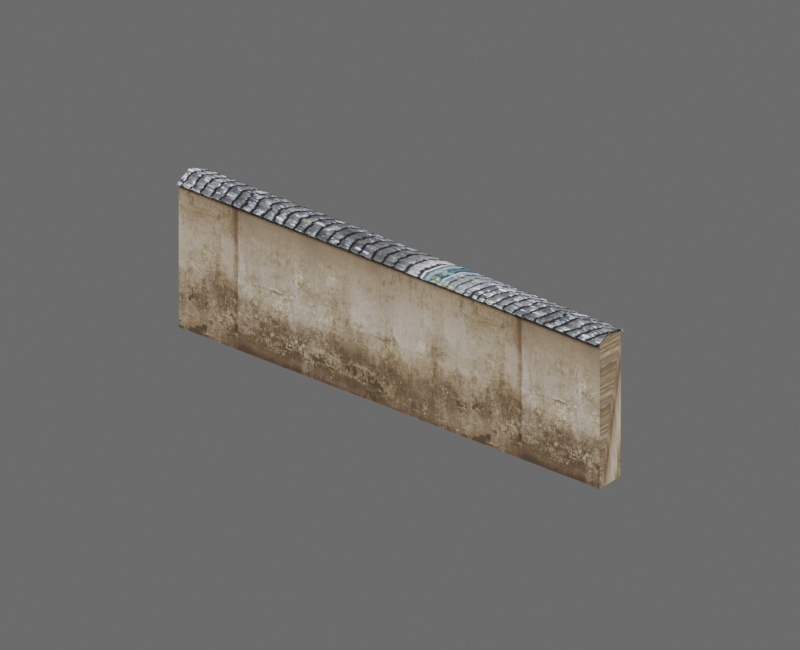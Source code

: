 # Source: hd_handai_weiqiang_09_01.blend  (saved by Blender 4.2.68; exported with 4.5.12 LTS)
import bpy
from mathutils import Matrix  # noqa: F401  (used for matrix-valued properties, if any)

bpy.ops.wm.read_factory_settings(use_empty=True)
scene = bpy.context.scene
scene.name = 'hd_handai_weiqiang_09_01'

# ---- images (referenced by path relative to the original .blend; pixels are not part of the script)
import os
ASSET_DIR = os.environ.get("B2B_ASSET_DIR", "")  # directory of the original .blend (textures are referenced by path, not embedded)
HERE = os.path.dirname(os.path.abspath(__file__))  # packed textures are extracted next to this script under _unpacked/

def load_image(name, relpath, width, height, colorspace="sRGB"):
    """Load a texture the original file referenced (path relative to the .blend, or extracted next to this script)."""
    p = next((c for c in (os.path.join(HERE, relpath), os.path.join(ASSET_DIR, relpath)) if relpath and os.path.exists(c)), "")
    if p:
        img = bpy.data.images.load(p, check_existing=True)
        img.name = name
    else:  # same state as the original file: an image datablock whose file is absent (Cycles renders it pink)
        img = bpy.data.images.new(name, width, height)
        img.source = "FILE"
        img.filepath = "//" + (relpath or name)
    img.colorspace_settings.name = colorspace
    return img
img_3d66model_9280216_files_45_jpg = load_image('3d66Model-9280216-files-45.jpg', '_unpacked/3d66Model-9280216-files-45.4a072089.jpg', 3543, 1504, 'sRGB')
img_hd_handai_weiqiang_09_01_diffuse = load_image('hd_handai_weiqiang_09_01_diffuse', '_unpacked/hd_handai_weiqiang_09_01_diffuse.c9740199.png', 1024, 1024, 'sRGB')
img_3d66model_9280216_files_51_jpg = load_image('3d66Model-9280216-files-51.jpg', '_unpacked/3d66Model-9280216-files-51.b3a56d21.jpg', 1600, 1132, 'sRGB')
img_hd_handai_weiqiang_09_01_diffuse_dds_001 = load_image('hd_handai_weiqiang_09_01_diffuse.dds.001', '_unpacked/hd_handai_weiqiang_09_01_diffuse.0d939043.png', 1024, 1024, 'sRGB')
img_hd_handai_weiqiang_09_01_normal_dds_001 = load_image('hd_handai_weiqiang_09_01_normal.dds.001', '_unpacked/hd_handai_weiqiang_09_01_normal.63fcd07c.png', 1024, 1024, 'Non-Color')
img_hd_handai_weiqiang_09_01_properties_dds_001 = load_image('hd_handai_weiqiang_09_01_properties.dds.001', '_unpacked/hd_handai_weiqiang_09_01_properties.000398d9.png', 1024, 1024, 'Non-Color')

# ---- materials (node trees are filled in below, after node groups)
mat_mat3d66_9280216_37_93246_3d66model_9280216_files_45_018 = bpy.data.materials.new('Mat3d66-9280216-37-93246_3d66Model-9280216-files-45.018')
mat_mat3d66_9280216_37_93246_3d66model_9280216_files_45_018.diffuse_color = (0.5882, 0.5882, 0.5882, 1.0)
mat_mat3d66_9280216_37_93246_3d66model_9280216_files_45_018.specular_color = (0.9, 0.9, 0.9)
mat_mat3d66_9280216_37_93246_3d66model_9280216_files_45_018.roughness = 0.9
mat_mat3d66_9280216_48_56410_3d66model_9280216_files_51_016 = bpy.data.materials.new('Mat3d66-9280216-48-56410_3d66Model-9280216-files-51.016')
mat_mat3d66_9280216_48_56410_3d66model_9280216_files_51_016.diffuse_color = (0.5882, 0.5882, 0.5882, 1.0)
mat_mat3d66_9280216_48_56410_3d66model_9280216_files_51_016.specular_color = (0.9, 0.9, 0.9)
mat_mat3d66_9280216_48_56410_3d66model_9280216_files_51_016.roughness = 0.9
mat_hd_handai_weiqiang_09_01_material = bpy.data.materials.new('hd_handai_weiqiang_09_01_material')

# ---- material node trees
mat_mat3d66_9280216_37_93246_3d66model_9280216_files_45_018.use_nodes = True; mat_mat3d66_9280216_37_93246_3d66model_9280216_files_45_018.node_tree.nodes.clear()
_N = mat_mat3d66_9280216_37_93246_3d66model_9280216_files_45_018.node_tree.nodes; _L = mat_mat3d66_9280216_37_93246_3d66model_9280216_files_45_018.node_tree.links
n0 = _N.new('ShaderNodeBsdfPrincipled'); n0.name = 'Principled BSDF'; n0.location = (10, 300)
n0.inputs[2].default_value = 0.9
n0.inputs[14].default_value = (0.9, 0.9, 0.9, 1.0)
n0.inputs[27].default_value = (0.0, 0.0, 0.0, 1.0)
n1 = _N.new('ShaderNodeOutputMaterial'); n1.name = 'Material Output'; n1.location = (300, 300)
n2 = _N.new('ShaderNodeTexImage'); n2.name = 'Image Texture'; n2.location = (-300, 600)
n2.image = img_3d66model_9280216_files_45_jpg
n3 = _N.new('ShaderNodeUVMap'); n3.name = 'UV 贴图'; n3.location = (0, 0)
n3.uv_map = 'SourceUV'
n4 = _N.new('ShaderNodeTexImage'); n4.name = 'BakeTarget'; n4.location = (0, 0)
n4.image = img_hd_handai_weiqiang_09_01_diffuse
_L.new(n0.outputs[0], n1.inputs[0])
_L.new(n2.outputs[0], n0.inputs[0])
_L.new(n3.outputs[0], n2.inputs[0])
n1.is_active_output = True
mat_mat3d66_9280216_48_56410_3d66model_9280216_files_51_016.use_nodes = True; mat_mat3d66_9280216_48_56410_3d66model_9280216_files_51_016.node_tree.nodes.clear()
_N = mat_mat3d66_9280216_48_56410_3d66model_9280216_files_51_016.node_tree.nodes; _L = mat_mat3d66_9280216_48_56410_3d66model_9280216_files_51_016.node_tree.links
n0 = _N.new('ShaderNodeBsdfPrincipled'); n0.name = 'Principled BSDF'; n0.location = (10, 300)
n0.inputs[2].default_value = 0.9
n0.inputs[14].default_value = (0.9, 0.9, 0.9, 1.0)
n0.inputs[27].default_value = (0.0, 0.0, 0.0, 1.0)
n1 = _N.new('ShaderNodeOutputMaterial'); n1.name = 'Material Output'; n1.location = (300, 300)
n2 = _N.new('ShaderNodeTexImage'); n2.name = 'Image Texture'; n2.location = (-300, 600)
n2.image = img_3d66model_9280216_files_51_jpg
n3 = _N.new('ShaderNodeUVMap'); n3.name = 'UV 贴图'; n3.location = (0, 0)
n3.uv_map = 'SourceUV'
n4 = _N.new('ShaderNodeTexImage'); n4.name = 'BakeTarget'; n4.location = (0, 0)
n4.image = img_hd_handai_weiqiang_09_01_diffuse
_L.new(n0.outputs[0], n1.inputs[0])
_L.new(n2.outputs[0], n0.inputs[0])
_L.new(n3.outputs[0], n2.inputs[0])
n1.is_active_output = True
mat_hd_handai_weiqiang_09_01_material.use_nodes = True; mat_hd_handai_weiqiang_09_01_material.node_tree.nodes.clear()
_N = mat_hd_handai_weiqiang_09_01_material.node_tree.nodes; _L = mat_hd_handai_weiqiang_09_01_material.node_tree.links
n0 = _N.new('ShaderNodeBsdfPrincipled'); n0.name = '原理化 BSDF'; n0.location = (10, 300)
n1 = _N.new('ShaderNodeOutputMaterial'); n1.name = '材质输出'; n1.location = (300, 300)
n2 = _N.new('ShaderNodeTexImage'); n2.name = 'diffuse'; n2.location = (0, 0)
n2.image = img_hd_handai_weiqiang_09_01_diffuse_dds_001
n3 = _N.new('ShaderNodeTexImage'); n3.name = 'normal'; n3.location = (0, 0)
n3.image = img_hd_handai_weiqiang_09_01_normal_dds_001
n4 = _N.new('ShaderNodeTexImage'); n4.name = 'properties'; n4.location = (0, 0)
n4.image = img_hd_handai_weiqiang_09_01_properties_dds_001
n5 = _N.new('ShaderNodeSeparateColor'); n5.name = '分离颜色'; n5.location = (0, 0)
n6 = _N.new('ShaderNodeMath'); n6.name = '运算'; n6.location = (0, 0)
n6.operation = 'MULTIPLY'
n6.inputs[1].default_value = 2.0
n7 = _N.new('ShaderNodeMath'); n7.name = '运算.001'; n7.location = (0, 0)
n7.operation = 'SUBTRACT'
n7.inputs[1].default_value = 1.0
n8 = _N.new('ShaderNodeMath'); n8.name = '运算.002'; n8.location = (0, 0)
n8.operation = 'MULTIPLY'
n8.inputs[1].default_value = 2.0
n9 = _N.new('ShaderNodeMath'); n9.name = '运算.003'; n9.location = (0, 0)
n9.operation = 'SUBTRACT'
n9.inputs[1].default_value = 1.0
n10 = _N.new('ShaderNodeMath'); n10.name = '运算.004'; n10.location = (0, 0)
n10.operation = 'MULTIPLY'
n11 = _N.new('ShaderNodeMath'); n11.name = '运算.005'; n11.location = (0, 0)
n11.operation = 'MULTIPLY'
n12 = _N.new('ShaderNodeMath'); n12.name = '运算.006'; n12.location = (0, 0)
n13 = _N.new('ShaderNodeMath'); n13.name = '运算.007'; n13.location = (0, 0)
n13.operation = 'SUBTRACT'
n13.inputs[0].default_value = 1.0
n14 = _N.new('ShaderNodeMath'); n14.name = '运算.008'; n14.location = (0, 0)
n14.operation = 'MAXIMUM'
n14.inputs[1].default_value = 0.0
n15 = _N.new('ShaderNodeMath'); n15.name = '运算.009'; n15.location = (0, 0)
n15.operation = 'SQRT'
n16 = _N.new('ShaderNodeCombineColor'); n16.name = '合并颜色'; n16.location = (0, 0)
n17 = _N.new('ShaderNodeMath'); n17.name = '运算.010'; n17.location = (0, 0)
n17.operation = 'MULTIPLY'
n18 = _N.new('ShaderNodeMath'); n18.name = '运算.011'; n18.location = (0, 0)
n19 = _N.new('ShaderNodeNormalMap'); n19.name = '法线贴图'; n19.location = (0, 0)
n19.uv_map = 'AtlasUV'
n20 = _N.new('ShaderNodeSeparateColor'); n20.name = '分离颜色.001'; n20.location = (0, 0)
_L.new(n0.outputs[0], n1.inputs[0])
_L.new(n2.outputs[0], n0.inputs[0])
_L.new(n4.outputs[1], n0.inputs[2])
_L.new(n3.outputs[0], n5.inputs[0])
_L.new(n3.outputs[1], n6.inputs[0])
_L.new(n6.outputs[0], n7.inputs[0])
_L.new(n5.outputs[1], n8.inputs[0])
_L.new(n8.outputs[0], n9.inputs[0])
_L.new(n7.outputs[0], n10.inputs[0])
_L.new(n7.outputs[0], n10.inputs[1])
_L.new(n9.outputs[0], n11.inputs[0])
_L.new(n9.outputs[0], n11.inputs[1])
_L.new(n10.outputs[0], n12.inputs[0])
_L.new(n11.outputs[0], n12.inputs[1])
_L.new(n12.outputs[0], n13.inputs[1])
_L.new(n13.outputs[0], n14.inputs[0])
_L.new(n14.outputs[0], n15.inputs[0])
_L.new(n3.outputs[1], n16.inputs[0])
_L.new(n5.outputs[1], n16.inputs[1])
_L.new(n15.outputs[0], n17.inputs[0])
_L.new(n17.outputs[0], n18.inputs[0])
_L.new(n18.outputs[0], n16.inputs[2])
_L.new(n16.outputs[0], n19.inputs[1])
_L.new(n19.outputs[0], n0.inputs[5])
_L.new(n4.outputs[0], n20.inputs[0])
_L.new(n20.outputs[1], n0.inputs[1])
_L.new(n20.outputs[2], n0.inputs[13])
n1.is_active_output = True

# ---- world
world_hd_handai_weiqiang_09_01_world = bpy.data.worlds.new('hd_handai_weiqiang_09_01_world'); scene.world = world_hd_handai_weiqiang_09_01_world
world_hd_handai_weiqiang_09_01_world.use_nodes = True; world_hd_handai_weiqiang_09_01_world.node_tree.nodes.clear()
_N = world_hd_handai_weiqiang_09_01_world.node_tree.nodes; _L = world_hd_handai_weiqiang_09_01_world.node_tree.links
n0 = _N.new('ShaderNodeBackground'); n0.name = '背景'; n0.location = (10, 300)
n0.inputs[0].default_value = (0.25, 0.25, 0.25, 1.0)
n0.inputs[1].default_value = 0.6
n1 = _N.new('ShaderNodeOutputWorld'); n1.name = '世界输出'; n1.location = (300, 300)
_L.new(n0.outputs[0], n1.inputs[0])
n1.is_active_output = True
world_hd_handai_weiqiang_09_01_world.color = (0.18, 0.18, 0.18)

# ---- cameras
cam_036 = bpy.data.cameras.new('摄像机.036')
cam_036.type = 'ORTHO'
cam_036.clip_end = 100.0
cam_036.ortho_scale = 2.025

# ---- lights
light_001 = bpy.data.lights.new('主光.001', 'AREA')
light_001.energy = 1185.0
light_001.shape = 'DISK'
light_001.size = 4.05
light_001_1 = bpy.data.lights.new('补光.001', 'AREA')
light_001_1.energy = 455.6
light_001_1.shape = 'DISK'
light_001_1.size = 4.05
light_001_2 = bpy.data.lights.new('背光.001', 'AREA')
light_001_2.energy = 911.2
light_001_2.shape = 'DISK'
light_001_2.size = 4.05

# ---- meshes
me_hd_handai_weiqiang_09_01source_001 = bpy.data.meshes.new('hd_handai_weiqiang_09_01Source.001')
me_hd_handai_weiqiang_09_01source_001.from_pydata([(0.675, -0.04403, 0.4243), (0.675, 0.04297, 0.0), (0.675, -0.04403, 0.0), (0.675, 0.04297, 0.4243), (-0.675, -0.04403, 0.4243), (-0.675, 0.04297, 0.0), (-0.675, -0.04403, 0.0), (-0.675, 0.04297, 0.4243), (0.675, -0.05204, 0.4177), (0.675, -0.001746, 0.4388), (0.675, 0.05211, 0.4176), (0.675, 0.05342, 0.421), (0.675, -0.001785, 0.4427), (0.675, -0.05342, 0.421), (-0.675, -0.05206, 0.4178), (-0.675, -0.001746, 0.4388), (-0.675, 0.05211, 0.4176), (-0.675, 0.05339, 0.4209), (-0.675, -0.001785, 0.4427), (-0.675, -0.05342, 0.421)], [], [(3, 5, 7), (2, 5, 1), (13, 18, 19), (15, 8, 14), (12, 17, 18), (3, 4, 0), (0, 6, 2), (13, 14, 8), (17, 10, 16), (10, 15, 16), (2, 3, 0), (9, 11, 12), (7, 6, 4), (17, 16, 15), (3, 1, 5), (2, 6, 5), (13, 12, 18), (15, 9, 8), (12, 11, 17), (3, 7, 4), (0, 4, 6), (13, 19, 14), (17, 11, 10), (10, 9, 15), (2, 1, 3), (12, 13, 9), (13, 8, 9), (9, 10, 11), (7, 5, 6), (14, 19, 15), (19, 18, 15), (18, 17, 15)])
me_hd_handai_weiqiang_09_01source_001.polygons.foreach_set('material_index', [0, 0, 1, 1, 1, 0, 0, 1, 1, 1, 0, 1, 0, 1, 0, 0, 1, 1, 1, 0, 0, 1, 1, 1, 0, 1, 1, 1, 0, 1, 1, 1])
_uv = me_hd_handai_weiqiang_09_01source_001.uv_layers.new(name='SourceUV')
_uv.uv.foreach_set('vector', [-0.2748, 0.9995, 1.209, 0.0004995, 1.209, 0.9995, 2.298, 1.275, 2.35, -0.2086, 2.35, 1.275, 0.762, 1.573, 0.5803, 0.181, 0.762, 0.181, 0.1886, 0.181, 0.0117, 1.571, 0.0117, 0.181, 0.5803, 1.527, 0.3879, 0.181, 0.5803, 0.181, -1.35, 1.275, -1.298, -0.2086, -1.298, 1.275, 1.275, 0.9995, -0.2086, 0.0004995, 1.275, 0.0004995, 0.0, 1.573, 0.01142, 0.181, 0.01159, 1.571, 0.3877, 0.181, 0.3763, 1.495, 0.3763, 0.181, 0.3763, 1.495, 0.1886, 0.181, 0.3763, 0.181, 2.298, 1.275, -1.35, 1.275, -1.298, 1.275, 0.1886, 1.527, 0.3879, 1.494, 0.5803, 1.527, -1.35, -0.2086, 2.298, -0.2086, -1.298, -0.2086, 0.3877, 0.181, 0.3763, 0.181, 0.1886, 0.181, -0.2748, 0.9995, -0.2748, 0.0004995, 1.209, 0.0004995, 2.298, 1.275, 2.298, -0.2086, 2.35, -0.2086, 0.762, 1.573, 0.5803, 1.527, 0.5803, 0.181, 0.1886, 0.181, 0.1886, 1.527, 0.0117, 1.571, 0.5803, 1.527, 0.3879, 1.494, 0.3879, 0.181, -1.35, 1.275, -1.35, -0.2086, -1.298, -0.2086, 1.275, 0.9995, -0.2086, 0.9995, -0.2086, 0.0004995, 0.0, 1.573, 0.0, 0.181, 0.01142, 0.181, 0.3877, 0.181, 0.3879, 1.494, 0.3763, 1.495, 0.3763, 1.495, 0.1886, 1.527, 0.1886, 0.181, 2.298, 1.275, -0.2748, 0.0004995, -1.35, 1.275, 0.5803, 1.527, 0.762, 1.573, 0.1886, 1.527, 0.762, 1.573, 0.0117, 1.571, 0.1886, 1.527, 0.1886, 1.527, 0.3763, 1.495, 0.3879, 1.494, -1.35, -0.2086, 1.209, 0.0004995, 2.298, -0.2086, 0.01142, 0.181, 0.762, 0.181, 0.1886, 0.181, 0.762, 0.181, 0.5803, 0.181, 0.1886, 0.181, 0.5803, 0.181, 0.3877, 0.181, 0.1886, 0.181])
_uv.active_render = True
_uv = me_hd_handai_weiqiang_09_01source_001.uv_layers.new(name='AtlasUV')
_uv.uv.foreach_set('vector', [3.194e-07, 6.07e-09, 0.2568, 0.9993, 0.0, 0.9993, 0.6903, 0.9999, 0.743, 4.798e-08, 0.743, 0.9992, 0.6028, 0.9993, 0.5715, 2.731e-08, 0.6028, 2.603e-08, 0.6455, 0.0004101, 0.615, 1.0, 0.615, 0.0007932, 0.5715, 0.9993, 0.5381, 2.86e-08, 0.5715, 2.731e-08, 0.7552, 0.9993, 0.8079, 2.428e-08, 0.8079, 0.9993, 0.2691, 0.9993, 0.5259, 2.673e-08, 0.5259, 0.9993, 0.9706, 0.9993, 0.9726, 1.167e-10, 0.9726, 0.9993, 0.9584, 1.214e-08, 0.9564, 0.9993, 0.9564, 1.226e-08, 0.678, 0.9992, 0.6455, 0.0004101, 0.6781, 2.813e-08, 0.9441, 0.1333, 0.8201, 1.062e-08, 0.9441, 1.062e-08, 0.9872, 0.03825, 0.998, 0.07908, 0.9849, 0.03822, 0.9441, 0.136, 0.8201, 0.2693, 0.8201, 0.136, 0.9869, 0.1608, 0.9849, 0.1599, 0.9976, 0.12, 3.194e-07, 6.07e-09, 0.2568, 1.611e-08, 0.2568, 0.9993, 0.6903, 0.9999, 0.6903, 0.0006627, 0.743, 4.798e-08, 0.6028, 0.9993, 0.5715, 0.9993, 0.5715, 2.731e-08, 0.6455, 0.0004101, 0.6454, 0.9996, 0.615, 1.0, 0.5715, 0.9993, 0.5381, 0.9993, 0.5381, 2.86e-08, 0.7552, 0.9993, 0.7552, 2.311e-08, 0.8079, 2.428e-08, 0.2691, 0.9993, 0.2691, 1.658e-08, 0.5259, 2.673e-08, 0.9706, 0.9993, 0.9706, 0.0, 0.9726, 1.167e-10, 0.9584, 1.214e-08, 0.9584, 0.9993, 0.9564, 0.9993, 0.678, 0.9992, 0.6454, 0.9996, 0.6455, 0.0004101, 0.9441, 0.1333, 0.8201, 0.1333, 0.8201, 1.062e-08, 0.9849, 0.03822, 0.998, 1.342e-08, 0.9872, 0.03825, 0.998, 1.342e-08, 1.0, 0.001021, 0.9872, 0.03825, 0.9872, 0.03825, 1.0, 0.07811, 0.998, 0.07908, 0.9441, 0.136, 0.9441, 0.2693, 0.8201, 0.2693, 0.9849, 0.08279, 0.9868, 0.08178, 0.9976, 0.12, 0.9868, 0.08178, 1.0, 0.12, 0.9976, 0.12, 1.0, 0.12, 0.9869, 0.1608, 0.9976, 0.12])
me_hd_handai_weiqiang_09_01source_001.materials.append(mat_mat3d66_9280216_37_93246_3d66model_9280216_files_45_018)
me_hd_handai_weiqiang_09_01source_001.materials.append(mat_mat3d66_9280216_48_56410_3d66model_9280216_files_51_016)
me_hd_handai_weiqiang_09_01source_001.update()
me_hd_handai_weiqiang_09_01_lod0shape = bpy.data.meshes.new('hd_handai_weiqiang_09_01_LOD0Shape')
me_hd_handai_weiqiang_09_01_lod0shape.from_pydata([(0.675, -0.04403, 0.4243), (0.675, 0.04297, 0.0), (0.675, -0.04403, 0.0), (0.675, 0.04297, 0.4243), (-0.675, -0.04403, 0.4243), (-0.675, 0.04297, 0.0), (-0.675, -0.04403, 0.0), (-0.675, 0.04297, 0.4243), (0.675, -0.05204, 0.4177), (0.675, -0.001746, 0.4388), (0.675, 0.05211, 0.4176), (0.675, 0.05342, 0.421), (0.675, -0.001785, 0.4427), (0.675, -0.05342, 0.421), (-0.675, -0.05206, 0.4178), (-0.675, -0.001746, 0.4388), (-0.675, 0.05211, 0.4176), (-0.675, 0.05339, 0.4209), (-0.675, -0.001785, 0.4427), (-0.675, -0.05342, 0.421)], [], [(3, 5, 7), (2, 5, 1), (13, 18, 19), (15, 8, 14), (12, 17, 18), (3, 4, 0), (0, 6, 2), (13, 14, 8), (17, 10, 16), (10, 15, 16), (2, 3, 0), (9, 11, 12), (7, 6, 4), (17, 16, 15), (3, 1, 5), (2, 6, 5), (13, 12, 18), (15, 9, 8), (12, 11, 17), (3, 7, 4), (0, 4, 6), (13, 19, 14), (17, 11, 10), (10, 9, 15), (2, 1, 3), (12, 13, 9), (13, 8, 9), (9, 10, 11), (7, 5, 6), (14, 19, 15), (19, 18, 15), (18, 17, 15)])
_uv = me_hd_handai_weiqiang_09_01_lod0shape.uv_layers.new(name='AtlasUV')
_uv.uv.foreach_set('vector', [3.194e-07, 6.07e-09, 0.2568, 0.9993, 0.0, 0.9993, 0.6903, 0.9999, 0.743, 4.798e-08, 0.743, 0.9992, 0.6028, 0.9993, 0.5715, 2.731e-08, 0.6028, 2.603e-08, 0.6455, 0.0004101, 0.615, 1.0, 0.615, 0.0007932, 0.5715, 0.9993, 0.5381, 2.86e-08, 0.5715, 2.731e-08, 0.7552, 0.9993, 0.8079, 2.428e-08, 0.8079, 0.9993, 0.2691, 0.9993, 0.5259, 2.673e-08, 0.5259, 0.9993, 0.9706, 0.9993, 0.9726, 1.167e-10, 0.9726, 0.9993, 0.9584, 1.214e-08, 0.9564, 0.9993, 0.9564, 1.226e-08, 0.678, 0.9992, 0.6455, 0.0004101, 0.6781, 2.813e-08, 0.9441, 0.1333, 0.8201, 1.062e-08, 0.9441, 1.062e-08, 0.9872, 0.03825, 0.998, 0.07908, 0.9849, 0.03822, 0.9441, 0.136, 0.8201, 0.2693, 0.8201, 0.136, 0.9869, 0.1608, 0.9849, 0.1599, 0.9976, 0.12, 3.194e-07, 6.07e-09, 0.2568, 1.611e-08, 0.2568, 0.9993, 0.6903, 0.9999, 0.6903, 0.0006627, 0.743, 4.798e-08, 0.6028, 0.9993, 0.5715, 0.9993, 0.5715, 2.731e-08, 0.6455, 0.0004101, 0.6454, 0.9996, 0.615, 1.0, 0.5715, 0.9993, 0.5381, 0.9993, 0.5381, 2.86e-08, 0.7552, 0.9993, 0.7552, 2.311e-08, 0.8079, 2.428e-08, 0.2691, 0.9993, 0.2691, 1.658e-08, 0.5259, 2.673e-08, 0.9706, 0.9993, 0.9706, 0.0, 0.9726, 1.167e-10, 0.9584, 1.214e-08, 0.9584, 0.9993, 0.9564, 0.9993, 0.678, 0.9992, 0.6454, 0.9996, 0.6455, 0.0004101, 0.9441, 0.1333, 0.8201, 0.1333, 0.8201, 1.062e-08, 0.9849, 0.03822, 0.998, 1.342e-08, 0.9872, 0.03825, 0.998, 1.342e-08, 1.0, 0.001021, 0.9872, 0.03825, 0.9872, 0.03825, 1.0, 0.07811, 0.998, 0.07908, 0.9441, 0.136, 0.9441, 0.2693, 0.8201, 0.2693, 0.9849, 0.08279, 0.9868, 0.08178, 0.9976, 0.12, 0.9868, 0.08178, 1.0, 0.12, 0.9976, 0.12, 1.0, 0.12, 0.9869, 0.1608, 0.9976, 0.12])
me_hd_handai_weiqiang_09_01_lod0shape.materials.append(mat_hd_handai_weiqiang_09_01_material)
me_hd_handai_weiqiang_09_01_lod0shape.update()

# ---- objects
ob_hd_handai_weiqiang_09_01_source = bpy.data.objects.new('hd_handai_weiqiang_09_01_Source', me_hd_handai_weiqiang_09_01source_001)
ob_hd_handai_weiqiang_09_01_lod0 = bpy.data.objects.new('hd_handai_weiqiang_09_01_LOD0', me_hd_handai_weiqiang_09_01_lod0shape)
ob_x = bpy.data.objects.new('摄像机', cam_036)
ob_x_1 = bpy.data.objects.new('主光', light_001)
ob_x_2 = bpy.data.objects.new('补光', light_001_1)
ob_x_3 = bpy.data.objects.new('背光', light_001_2)

# ---- transforms, parenting, visibility, modifiers, constraints
ob_hd_handai_weiqiang_09_01_source.location = (0.0, 0.0, 0.0)
ob_hd_handai_weiqiang_09_01_source.hide_render = True
ob_hd_handai_weiqiang_09_01_lod0.location = (0.0, 0.0, 0.0)
ob_x.location = (1.89, -2.43, 1.976)
ob_x.rotation_euler = (1.053, -3.003e-08, 0.661)
ob_x_1.location = (-4.05, -5.4, 8.321)
ob_x_1.rotation_euler = (0.6947, -1.098e-07, -0.6435)
ob_x_2.location = (5.4, -1.35, 4.271)
ob_x_2.rotation_euler = (0.9418, -3.265e-08, 1.326)
ob_x_3.location = (1.35, 5.4, 6.971)
ob_x_3.rotation_euler = (0.6896, -3.408e-08, 2.897)

# ---- collection membership
scene.collection.objects.link(ob_hd_handai_weiqiang_09_01_source)
scene.collection.objects.link(ob_hd_handai_weiqiang_09_01_lod0)
scene.collection.objects.link(ob_x)
scene.collection.objects.link(ob_x_1)
scene.collection.objects.link(ob_x_2)
scene.collection.objects.link(ob_x_3)

# ---- scene / render settings (as saved in the file)
scene.camera = ob_x
scene.frame_start = 1; scene.frame_end = 250; scene.frame_set(1)
scene.render.engine = 'BLENDER_EEVEE_NEXT'
scene.render.image_settings.exr_codec = 'NONE'
scene.render.resolution_x = 640
scene.render.resolution_y = 520
scene.render.simplify_subdivision_render = 0
scene.render.simplify_child_particles_render = 0.0
scene.cycles.samples = 8
scene.cycles.bake_type = 'DIFFUSE'
scene.eevee.taa_render_samples = 16
scene.eevee.use_volume_custom_range = False
scene.eevee.use_shadows = False
bpy.context.view_layer.update()
